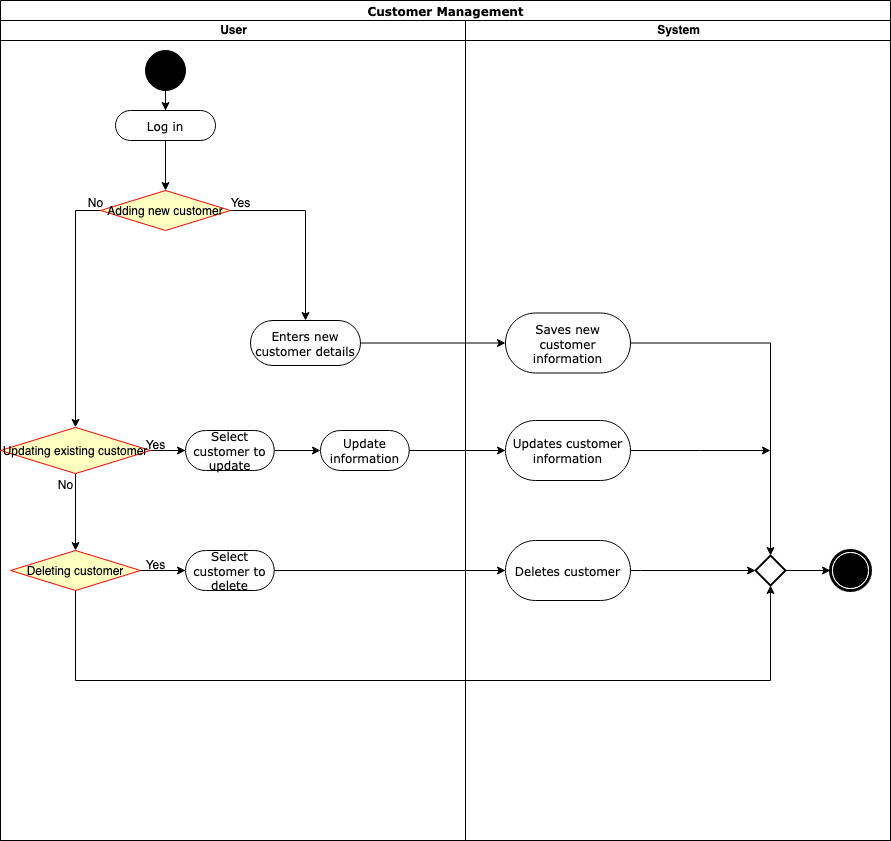

The diagram above was exported from draw.io. Its source (the exported page's mxGraphModel, read from the mxfile embedded in the PNG):
<mxGraphModel dx="1090" dy="726" grid="1" gridSize="10" guides="1" tooltips="1" connect="1" arrows="1" fold="1" page="1" pageScale="1" pageWidth="850" pageHeight="1100" math="0" shadow="0">
  <root>
    <mxCell id="0" />
    <mxCell id="1" parent="0" />
    <mxCell id="XuIMshXS5PcdCJRjedP5-1" value="Customer Management" style="swimlane;html=1;childLayout=stackLayout;startSize=20;rounded=0;shadow=0;comic=0;labelBackgroundColor=none;strokeWidth=1;fontFamily=Verdana;fontSize=12;align=center;" parent="1" vertex="1">
      <mxGeometry x="150" y="30" width="890" height="840" as="geometry" />
    </mxCell>
    <mxCell id="XuIMshXS5PcdCJRjedP5-2" value="User" style="swimlane;html=1;startSize=20;" parent="XuIMshXS5PcdCJRjedP5-1" vertex="1">
      <mxGeometry y="20" width="465" height="820" as="geometry" />
    </mxCell>
    <mxCell id="XuIMshXS5PcdCJRjedP5-3" value="" style="edgeStyle=orthogonalEdgeStyle;rounded=0;orthogonalLoop=1;jettySize=auto;html=1;" parent="XuIMshXS5PcdCJRjedP5-2" source="XuIMshXS5PcdCJRjedP5-4" target="XuIMshXS5PcdCJRjedP5-6" edge="1">
      <mxGeometry relative="1" as="geometry">
        <mxPoint x="165" y="130" as="targetPoint" />
      </mxGeometry>
    </mxCell>
    <mxCell id="XuIMshXS5PcdCJRjedP5-4" value="" style="ellipse;whiteSpace=wrap;html=1;rounded=0;shadow=0;comic=0;labelBackgroundColor=none;strokeWidth=1;fillColor=#000000;fontFamily=Verdana;fontSize=12;align=center;" parent="XuIMshXS5PcdCJRjedP5-2" vertex="1">
      <mxGeometry x="145" y="30" width="40" height="40" as="geometry" />
    </mxCell>
    <mxCell id="XuIMshXS5PcdCJRjedP5-5" value="" style="edgeStyle=orthogonalEdgeStyle;rounded=0;orthogonalLoop=1;jettySize=auto;html=1;" parent="XuIMshXS5PcdCJRjedP5-2" source="XuIMshXS5PcdCJRjedP5-6" target="XuIMshXS5PcdCJRjedP5-8" edge="1">
      <mxGeometry relative="1" as="geometry">
        <mxPoint x="165" y="200" as="targetPoint" />
      </mxGeometry>
    </mxCell>
    <mxCell id="XuIMshXS5PcdCJRjedP5-6" value="Log in" style="rounded=1;whiteSpace=wrap;html=1;shadow=0;comic=0;labelBackgroundColor=none;strokeWidth=1;fontFamily=Verdana;fontSize=12;align=center;arcSize=50;" parent="XuIMshXS5PcdCJRjedP5-2" vertex="1">
      <mxGeometry x="115" y="90" width="100" height="30" as="geometry" />
    </mxCell>
    <mxCell id="XuIMshXS5PcdCJRjedP5-7" style="edgeStyle=orthogonalEdgeStyle;rounded=0;orthogonalLoop=1;jettySize=auto;html=1;exitX=0;exitY=0.5;exitDx=0;exitDy=0;" parent="XuIMshXS5PcdCJRjedP5-2" source="XuIMshXS5PcdCJRjedP5-8" target="XuIMshXS5PcdCJRjedP5-16" edge="1">
      <mxGeometry relative="1" as="geometry">
        <mxPoint x="80" y="280" as="targetPoint" />
      </mxGeometry>
    </mxCell>
    <mxCell id="XuIMshXS5PcdCJRjedP5-8" value="Adding new customer" style="rhombus;fillColor=#ffffc0;strokeColor=#ff0000;" parent="XuIMshXS5PcdCJRjedP5-2" vertex="1">
      <mxGeometry x="100" y="170" width="130" height="40" as="geometry" />
    </mxCell>
    <mxCell id="XuIMshXS5PcdCJRjedP5-9" value="" style="edgeStyle=orthogonalEdgeStyle;rounded=0;orthogonalLoop=1;jettySize=auto;html=1;" parent="XuIMshXS5PcdCJRjedP5-2" source="XuIMshXS5PcdCJRjedP5-16" target="XuIMshXS5PcdCJRjedP5-21" edge="1">
      <mxGeometry relative="1" as="geometry">
        <mxPoint x="75" y="440" as="sourcePoint" />
        <mxPoint x="75" y="530" as="targetPoint" />
      </mxGeometry>
    </mxCell>
    <mxCell id="XuIMshXS5PcdCJRjedP5-11" value="Enters new customer details" style="rounded=1;whiteSpace=wrap;html=1;shadow=0;comic=0;labelBackgroundColor=none;strokeWidth=1;fontFamily=Verdana;fontSize=12;align=center;arcSize=50;" parent="XuIMshXS5PcdCJRjedP5-2" vertex="1">
      <mxGeometry x="250" y="300" width="110" height="45" as="geometry" />
    </mxCell>
    <mxCell id="XuIMshXS5PcdCJRjedP5-12" style="edgeStyle=orthogonalEdgeStyle;rounded=0;orthogonalLoop=1;jettySize=auto;html=1;" parent="XuIMshXS5PcdCJRjedP5-2" source="XuIMshXS5PcdCJRjedP5-8" target="XuIMshXS5PcdCJRjedP5-11" edge="1">
      <mxGeometry relative="1" as="geometry">
        <mxPoint x="390" y="190" as="targetPoint" />
      </mxGeometry>
    </mxCell>
    <mxCell id="XuIMshXS5PcdCJRjedP5-13" value="Yes" style="text;html=1;align=center;verticalAlign=middle;resizable=0;points=[];autosize=1;strokeColor=none;fillColor=none;" parent="XuIMshXS5PcdCJRjedP5-2" vertex="1">
      <mxGeometry x="220" y="168" width="40" height="30" as="geometry" />
    </mxCell>
    <mxCell id="XuIMshXS5PcdCJRjedP5-14" value="&lt;div&gt;No&lt;/div&gt;" style="text;html=1;align=center;verticalAlign=middle;resizable=0;points=[];autosize=1;strokeColor=none;fillColor=none;" parent="XuIMshXS5PcdCJRjedP5-2" vertex="1">
      <mxGeometry x="75" y="168" width="40" height="30" as="geometry" />
    </mxCell>
    <mxCell id="XuIMshXS5PcdCJRjedP5-15" value="" style="edgeStyle=orthogonalEdgeStyle;rounded=0;orthogonalLoop=1;jettySize=auto;html=1;" parent="XuIMshXS5PcdCJRjedP5-2" source="XuIMshXS5PcdCJRjedP5-16" target="XuIMshXS5PcdCJRjedP5-18" edge="1">
      <mxGeometry relative="1" as="geometry">
        <mxPoint x="222.5" y="430" as="targetPoint" />
      </mxGeometry>
    </mxCell>
    <mxCell id="XuIMshXS5PcdCJRjedP5-16" value="Updating existing customer" style="rhombus;fillColor=#ffffc0;strokeColor=#ff0000;" parent="XuIMshXS5PcdCJRjedP5-2" vertex="1">
      <mxGeometry y="406.93" width="150" height="46.15" as="geometry" />
    </mxCell>
    <mxCell id="XuIMshXS5PcdCJRjedP5-17" style="edgeStyle=orthogonalEdgeStyle;rounded=0;orthogonalLoop=1;jettySize=auto;html=1;" parent="XuIMshXS5PcdCJRjedP5-2" source="XuIMshXS5PcdCJRjedP5-18" target="XuIMshXS5PcdCJRjedP5-24" edge="1">
      <mxGeometry relative="1" as="geometry" />
    </mxCell>
    <mxCell id="XuIMshXS5PcdCJRjedP5-18" value="Select customer to update" style="rounded=1;whiteSpace=wrap;html=1;shadow=0;comic=0;labelBackgroundColor=none;strokeWidth=1;fontFamily=Verdana;fontSize=12;align=center;arcSize=50;" parent="XuIMshXS5PcdCJRjedP5-2" vertex="1">
      <mxGeometry x="185" y="410" width="88.75" height="40" as="geometry" />
    </mxCell>
    <mxCell id="XuIMshXS5PcdCJRjedP5-19" value="Yes" style="text;html=1;align=center;verticalAlign=middle;resizable=0;points=[];autosize=1;strokeColor=none;fillColor=none;" parent="XuIMshXS5PcdCJRjedP5-2" vertex="1">
      <mxGeometry x="135" y="410" width="40" height="30" as="geometry" />
    </mxCell>
    <mxCell id="XuIMshXS5PcdCJRjedP5-20" value="&lt;div&gt;No&lt;/div&gt;" style="text;html=1;align=center;verticalAlign=middle;resizable=0;points=[];autosize=1;strokeColor=none;fillColor=none;" parent="XuIMshXS5PcdCJRjedP5-2" vertex="1">
      <mxGeometry x="45" y="450" width="40" height="30" as="geometry" />
    </mxCell>
    <mxCell id="XuIMshXS5PcdCJRjedP5-21" value="Deleting customer" style="rhombus;fillColor=#ffffc0;strokeColor=#ff0000;" parent="XuIMshXS5PcdCJRjedP5-2" vertex="1">
      <mxGeometry x="10" y="530" width="130" height="40" as="geometry" />
    </mxCell>
    <mxCell id="XuIMshXS5PcdCJRjedP5-22" value="Yes" style="text;html=1;align=center;verticalAlign=middle;resizable=0;points=[];autosize=1;strokeColor=none;fillColor=none;" parent="XuIMshXS5PcdCJRjedP5-2" vertex="1">
      <mxGeometry x="135" y="530" width="40" height="30" as="geometry" />
    </mxCell>
    <mxCell id="XuIMshXS5PcdCJRjedP5-24" value="Update information" style="rounded=1;whiteSpace=wrap;html=1;shadow=0;comic=0;labelBackgroundColor=none;strokeWidth=1;fontFamily=Verdana;fontSize=12;align=center;arcSize=50;" parent="XuIMshXS5PcdCJRjedP5-2" vertex="1">
      <mxGeometry x="320" y="410" width="88.75" height="40" as="geometry" />
    </mxCell>
    <mxCell id="XuIMshXS5PcdCJRjedP5-26" value="Select customer to delete" style="rounded=1;whiteSpace=wrap;html=1;shadow=0;comic=0;labelBackgroundColor=none;strokeWidth=1;fontFamily=Verdana;fontSize=12;align=center;arcSize=50;" parent="XuIMshXS5PcdCJRjedP5-2" vertex="1">
      <mxGeometry x="185" y="530" width="88.75" height="40" as="geometry" />
    </mxCell>
    <mxCell id="XuIMshXS5PcdCJRjedP5-27" style="edgeStyle=orthogonalEdgeStyle;rounded=0;orthogonalLoop=1;jettySize=auto;html=1;" parent="XuIMshXS5PcdCJRjedP5-2" source="XuIMshXS5PcdCJRjedP5-21" target="XuIMshXS5PcdCJRjedP5-26" edge="1">
      <mxGeometry relative="1" as="geometry">
        <mxPoint x="284" y="440" as="sourcePoint" />
        <mxPoint x="330" y="440" as="targetPoint" />
      </mxGeometry>
    </mxCell>
    <mxCell id="XuIMshXS5PcdCJRjedP5-34" value="" style="edgeStyle=orthogonalEdgeStyle;rounded=0;orthogonalLoop=1;jettySize=auto;html=1;entryX=0.5;entryY=1;entryDx=0;entryDy=0;entryPerimeter=0;" parent="XuIMshXS5PcdCJRjedP5-1" source="XuIMshXS5PcdCJRjedP5-21" target="XuIMshXS5PcdCJRjedP5-40" edge="1">
      <mxGeometry relative="1" as="geometry">
        <mxPoint x="75" y="670" as="targetPoint" />
        <Array as="points">
          <mxPoint x="75" y="680" />
          <mxPoint x="770" y="680" />
        </Array>
        <mxPoint x="75" y="590" as="sourcePoint" />
      </mxGeometry>
    </mxCell>
    <mxCell id="XuIMshXS5PcdCJRjedP5-35" value="System" style="swimlane;html=1;startSize=20;" parent="XuIMshXS5PcdCJRjedP5-1" vertex="1">
      <mxGeometry x="465" y="20" width="425" height="820" as="geometry" />
    </mxCell>
    <mxCell id="XuIMshXS5PcdCJRjedP5-36" value="" style="shape=mxgraph.bpmn.shape;html=1;verticalLabelPosition=bottom;labelBackgroundColor=#ffffff;verticalAlign=top;perimeter=ellipsePerimeter;outline=end;symbol=terminate;rounded=0;shadow=0;comic=0;strokeWidth=1;fontFamily=Verdana;fontSize=12;align=center;" parent="XuIMshXS5PcdCJRjedP5-35" vertex="1">
      <mxGeometry x="365" y="530" width="40" height="40" as="geometry" />
    </mxCell>
    <mxCell id="XuIMshXS5PcdCJRjedP5-37" value="" style="edgeStyle=orthogonalEdgeStyle;rounded=0;orthogonalLoop=1;jettySize=auto;html=1;" parent="XuIMshXS5PcdCJRjedP5-35" source="XuIMshXS5PcdCJRjedP5-38" target="XuIMshXS5PcdCJRjedP5-40" edge="1">
      <mxGeometry relative="1" as="geometry">
        <mxPoint x="242.5" y="325" as="targetPoint" />
      </mxGeometry>
    </mxCell>
    <mxCell id="XuIMshXS5PcdCJRjedP5-38" value="Saves new customer information" style="rounded=1;whiteSpace=wrap;html=1;shadow=0;comic=0;labelBackgroundColor=none;strokeWidth=1;fontFamily=Verdana;fontSize=12;align=center;arcSize=50;" parent="XuIMshXS5PcdCJRjedP5-35" vertex="1">
      <mxGeometry x="40" y="292.5" width="125" height="60" as="geometry" />
    </mxCell>
    <mxCell id="XuIMshXS5PcdCJRjedP5-39" style="edgeStyle=orthogonalEdgeStyle;rounded=0;orthogonalLoop=1;jettySize=auto;html=1;" parent="XuIMshXS5PcdCJRjedP5-35" source="XuIMshXS5PcdCJRjedP5-40" target="XuIMshXS5PcdCJRjedP5-36" edge="1">
      <mxGeometry relative="1" as="geometry" />
    </mxCell>
    <mxCell id="XuIMshXS5PcdCJRjedP5-40" value="" style="strokeWidth=2;html=1;shape=mxgraph.flowchart.decision;whiteSpace=wrap;" parent="XuIMshXS5PcdCJRjedP5-35" vertex="1">
      <mxGeometry x="290" y="535" width="30" height="30" as="geometry" />
    </mxCell>
    <mxCell id="XuIMshXS5PcdCJRjedP5-41" style="edgeStyle=orthogonalEdgeStyle;rounded=0;orthogonalLoop=1;jettySize=auto;html=1;" parent="XuIMshXS5PcdCJRjedP5-35" source="XuIMshXS5PcdCJRjedP5-42" edge="1">
      <mxGeometry relative="1" as="geometry">
        <mxPoint x="305" y="430" as="targetPoint" />
      </mxGeometry>
    </mxCell>
    <mxCell id="XuIMshXS5PcdCJRjedP5-42" value="Updates customer information" style="rounded=1;whiteSpace=wrap;html=1;shadow=0;comic=0;labelBackgroundColor=none;strokeWidth=1;fontFamily=Verdana;fontSize=12;align=center;arcSize=50;" parent="XuIMshXS5PcdCJRjedP5-35" vertex="1">
      <mxGeometry x="40" y="400" width="125" height="60" as="geometry" />
    </mxCell>
    <mxCell id="XuIMshXS5PcdCJRjedP5-45" style="edgeStyle=orthogonalEdgeStyle;rounded=0;orthogonalLoop=1;jettySize=auto;html=1;" parent="XuIMshXS5PcdCJRjedP5-35" source="XuIMshXS5PcdCJRjedP5-46" target="XuIMshXS5PcdCJRjedP5-40" edge="1">
      <mxGeometry relative="1" as="geometry">
        <mxPoint x="255" y="710" as="targetPoint" />
        <Array as="points">
          <mxPoint x="175" y="550" />
          <mxPoint x="175" y="550" />
        </Array>
      </mxGeometry>
    </mxCell>
    <mxCell id="XuIMshXS5PcdCJRjedP5-46" value="Deletes customer" style="rounded=1;whiteSpace=wrap;html=1;shadow=0;comic=0;labelBackgroundColor=none;strokeWidth=1;fontFamily=Verdana;fontSize=12;align=center;arcSize=50;" parent="XuIMshXS5PcdCJRjedP5-35" vertex="1">
      <mxGeometry x="40" y="520" width="125" height="60" as="geometry" />
    </mxCell>
    <mxCell id="XuIMshXS5PcdCJRjedP5-47" value="" style="edgeStyle=orthogonalEdgeStyle;rounded=0;orthogonalLoop=1;jettySize=auto;html=1;" parent="XuIMshXS5PcdCJRjedP5-1" source="XuIMshXS5PcdCJRjedP5-11" target="XuIMshXS5PcdCJRjedP5-38" edge="1">
      <mxGeometry relative="1" as="geometry">
        <mxPoint x="352.5" y="345" as="sourcePoint" />
      </mxGeometry>
    </mxCell>
    <mxCell id="XuIMshXS5PcdCJRjedP5-48" value="" style="edgeStyle=orthogonalEdgeStyle;rounded=0;orthogonalLoop=1;jettySize=auto;html=1;" parent="XuIMshXS5PcdCJRjedP5-1" source="XuIMshXS5PcdCJRjedP5-24" target="XuIMshXS5PcdCJRjedP5-42" edge="1">
      <mxGeometry relative="1" as="geometry" />
    </mxCell>
    <mxCell id="XuIMshXS5PcdCJRjedP5-52" style="edgeStyle=orthogonalEdgeStyle;rounded=0;orthogonalLoop=1;jettySize=auto;html=1;" parent="XuIMshXS5PcdCJRjedP5-1" source="XuIMshXS5PcdCJRjedP5-26" target="XuIMshXS5PcdCJRjedP5-46" edge="1">
      <mxGeometry relative="1" as="geometry" />
    </mxCell>
  </root>
</mxGraphModel>